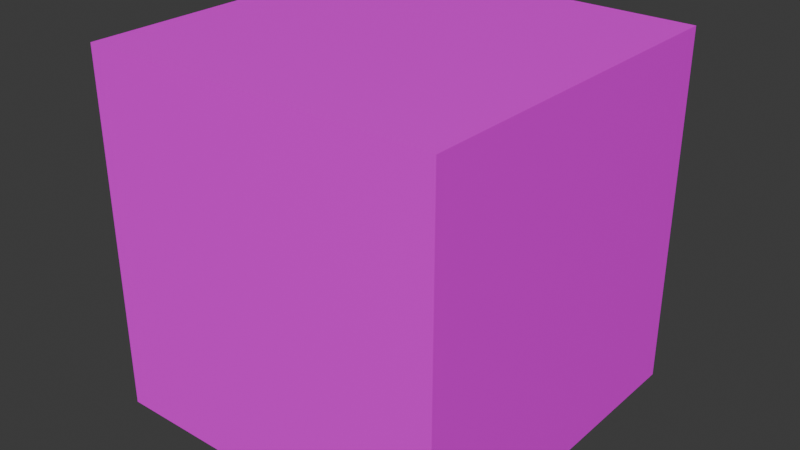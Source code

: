 # Source: TOY_.blend  (saved by Blender 4.0.36; exported with 4.5.12 LTS)
import bpy
from mathutils import Matrix  # noqa: F401  (used for matrix-valued properties, if any)

bpy.ops.wm.read_factory_settings(use_empty=True)
scene = bpy.context.scene
scene.name = 'Scene'

# ---- collections
col_collection = bpy.data.collections.new('Collection'); scene.collection.children.link(col_collection)

# ---- images (referenced by path relative to the original .blend; pixels are not part of the script)
import os
ASSET_DIR = os.environ.get("B2B_ASSET_DIR", "")  # directory of the original .blend (textures are referenced by path, not embedded)
HERE = os.path.dirname(os.path.abspath(__file__))  # packed textures are extracted next to this script under _unpacked/

def load_image(name, relpath, width, height, colorspace="sRGB"):
    """Load a texture the original file referenced (path relative to the .blend, or extracted next to this script)."""
    p = next((c for c in (os.path.join(HERE, relpath), os.path.join(ASSET_DIR, relpath)) if relpath and os.path.exists(c)), "")
    if p:
        img = bpy.data.images.load(p, check_existing=True)
        img.name = name
    else:  # same state as the original file: an image datablock whose file is absent (Cycles renders it pink)
        img = bpy.data.images.new(name, width, height)
        img.source = "FILE"
        img.filepath = "//" + (relpath or name)
    img.colorspace_settings.name = colorspace
    return img
img_rubik_s_cube_jpg = load_image("Rubik's cube.jpg", "Rubik's cube.jpg", 1024, 1024, 'sRGB')

# ---- materials (node trees are filled in below, after node groups)
mat_material_001 = bpy.data.materials.new('Material.001')
mat_material_001.use_transparent_shadow = False

# ---- material node trees
mat_material_001.use_nodes = True; mat_material_001.node_tree.nodes.clear()
_N = mat_material_001.node_tree.nodes; _L = mat_material_001.node_tree.links
n0 = _N.new('ShaderNodeBsdfPrincipled'); n0.name = 'Principled BSDF'; n0.location = (10, 300)
n0.inputs[3].default_value = 1.45
n1 = _N.new('ShaderNodeOutputMaterial'); n1.name = 'Material Output'; n1.location = (300, 300)
n2 = _N.new('ShaderNodeTexImage'); n2.name = 'Image Texture'; n2.location = (-280, 280)
n2.image = img_rubik_s_cube_jpg
n3 = _N.new('ShaderNodeTexCoord'); n3.name = 'Texture Coordinate'; n3.location = (-671, 252)
n4 = _N.new('ShaderNodeMapping'); n4.name = 'Mapping'; n4.location = (-503, 254)
n4.inputs[3].default_value = (2.2, 2.2, 1.0)
_L.new(n0.outputs[0], n1.inputs[0])
_L.new(n2.outputs[0], n0.inputs[0])
_L.new(n3.outputs[2], n4.inputs[0])
_L.new(n4.outputs[0], n2.inputs[0])
n1.is_active_output = True

# ---- world
world_world = bpy.data.worlds.new('World'); scene.world = world_world
world_world.use_nodes = True; world_world.node_tree.nodes.clear()
_N = world_world.node_tree.nodes; _L = world_world.node_tree.links
n0 = _N.new('ShaderNodeOutputWorld'); n0.name = 'World Output'; n0.location = (300, 300)
n1 = _N.new('ShaderNodeBackground'); n1.name = 'Background'; n1.location = (10, 300)
n1.inputs[0].default_value = (0.05088, 0.05088, 0.05088, 1.0)
_L.new(n1.outputs[0], n0.inputs[0])
n0.is_active_output = True
world_world.color = (0.05088, 0.05088, 0.05088)
world_world.use_sun_shadow = False
world_world.sun_shadow_jitter_overblur = 0.0

# ---- meshes
me_cube = bpy.data.meshes.new('Cube')
me_cube.from_pydata([(1.0, 1.0, 1.0), (1.0, 1.0, -1.0), (1.0, -1.0, 1.0), (1.0, -1.0, -1.0), (-1.0, 1.0, 1.0), (-1.0, 1.0, -1.0), (-1.0, -1.0, 1.0), (-1.0, -1.0, -1.0)], [], [(0, 4, 6, 2), (3, 2, 6, 7), (7, 6, 4, 5), (5, 1, 3, 7), (1, 0, 2, 3), (5, 4, 0, 1)])
_uv = me_cube.uv_layers.new(name='UVMap')
_uv.uv.foreach_set('vector', [0.625, 0.5, 0.875, 0.5, 0.875, 0.75, 0.625, 0.75, 0.375, 0.75, 0.625, 0.75, 0.625, 1.0, 0.375, 1.0, 0.375, 0.0, 0.625, 0.0, 0.625, 0.25, 0.375, 0.25, 0.125, 0.5, 0.375, 0.5, 0.375, 0.75, 0.125, 0.75, 0.375, 0.5, 0.625, 0.5, 0.625, 0.75, 0.375, 0.75, 0.375, 0.25, 0.625, 0.25, 0.625, 0.5, 0.375, 0.5])
me_cube.materials.append(mat_material_001)
me_cube.use_mirror_vertex_groups = False
me_cube.update()

# ---- objects
ob_cube = bpy.data.objects.new('Cube', me_cube)

# ---- transforms, parenting, visibility, modifiers, constraints
ob_cube.location = (0.0, 0.0, 0.0)
ob_cube.lock_rotations_4d = False
ob_cube.empty_display_type = 'ARROWS'
ob_cube.lineart.crease_threshold = 0.0

# ---- collection membership
col_collection.objects.link(ob_cube)

# ---- scene / render settings (as saved in the file)
scene.frame_start = 1; scene.frame_end = 250; scene.frame_set(1)
scene.render.engine = 'BLENDER_EEVEE_NEXT'
scene.cycles.sampling_pattern = 'TABULATED_SOBOL'
bpy.context.view_layer.update()

# ---- added for rendering (the .blend has no active camera and no usable light): camera, sun
cam_auto = bpy.data.cameras.new('AutoCamera')
cam_auto.lens = 50.0
cam_auto.sensor_width = 36.0
cam_auto.clip_end = 1000.0
ob_auto_camera = bpy.data.objects.new('AutoCamera', cam_auto)
scene.collection.objects.link(ob_auto_camera)
ob_auto_camera.location = (3.20507, -3.84609, 2.56406)
ob_auto_camera.rotation_euler = (1.09748, -7.21219e-08, 0.694738)
scene.camera = ob_auto_camera
light_auto_sun = bpy.data.lights.new('AutoSun', 'SUN')
light_auto_sun.energy = 3.0
light_auto_sun.angle = 0.0523599
ob_auto_sun = bpy.data.objects.new('AutoSun', light_auto_sun)
scene.collection.objects.link(ob_auto_sun)
ob_auto_sun.rotation_euler = (0.872665, 0.174533, 0.523599)
bpy.context.view_layer.update()
